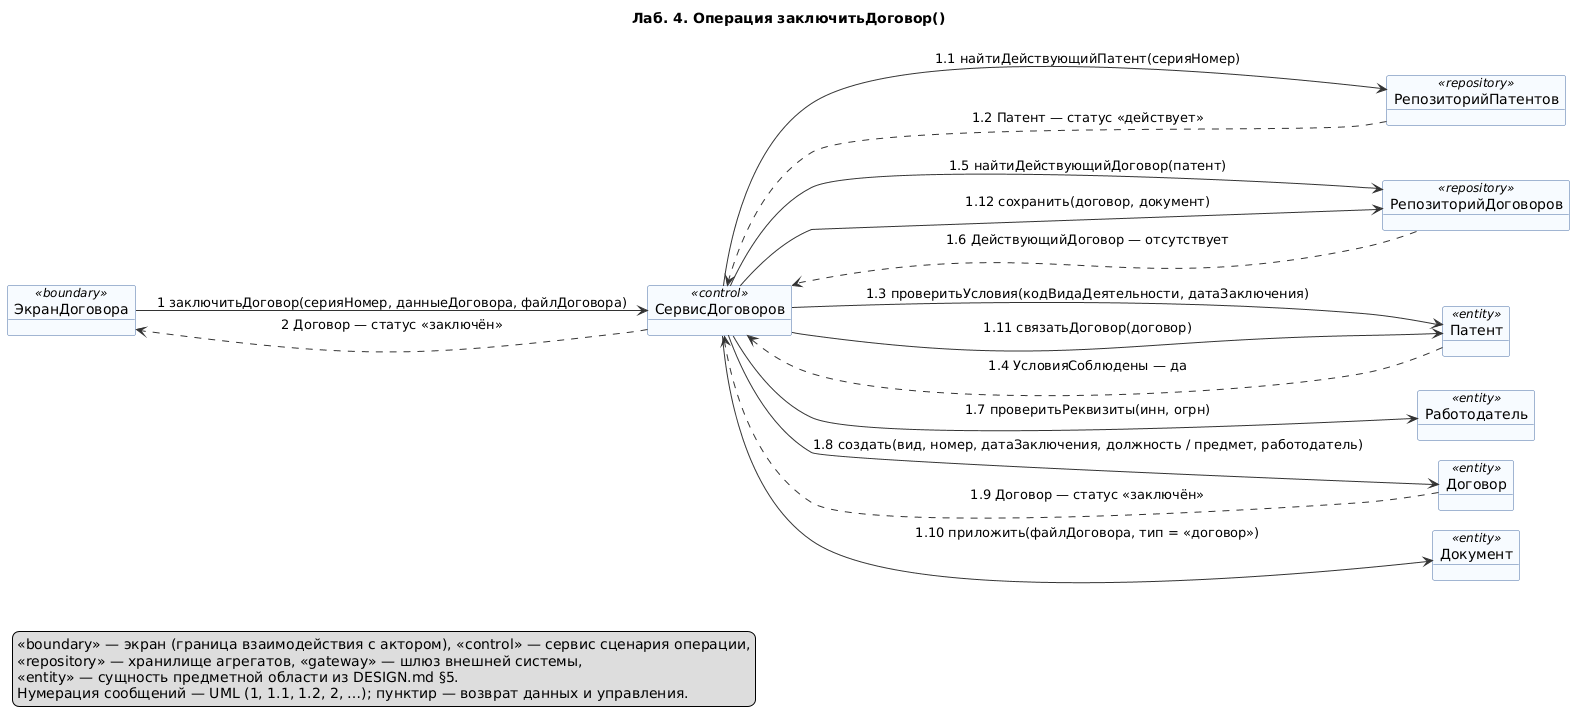

The diagram above was rendered by PlantUML. Its source (embedded in the PNG):
@startuml 04-zaklyuchit-dogovor
' Лаб. 4: диаграмма коммуникаций (взаимодействие объектов)
' Системная операция: заключитьДоговор() — прецедент П02
' Проверка: plantuml -checkonly 04-zaklyuchit-dogovor.puml ; рендер: plantuml -tpng 04-zaklyuchit-dogovor.puml
' Объекты: классы проектирования DESIGN.md §6
' Репозиторий: https://github.com/mflkee/fms-course

title Лаб. 4. Операция заключитьДоговор()
left to right direction
skinparam shadowing false
skinparam defaultFontName "DejaVu Sans"
skinparam object {
  BackgroundColor #F7FBFF
  BorderColor #4A6FA5
  ArrowColor #333333
}
skinparam note {
  BackgroundColor #FFFDF0
  BorderColor #C9B458
}
skinparam nodesep 20
skinparam ranksep 40

object "ЭкранДоговора" as ED <<boundary>>
object "СервисДоговоров" as SD <<control>>
object "РепозиторийПатентов" as RP <<repository>>
object "РепозиторийДоговоров" as RD <<repository>>
object "Патент" as PAT <<entity>>
object "Работодатель" as RAB <<entity>>
object "Договор" as DOG <<entity>>
object "Документ" as DOC <<entity>>

ED --> SD : 1 заключитьДоговор(серияНомер, данныеДоговора, файлДоговора)
SD --> RP : 1.1 найтиДействующийПатент(серияНомер)
RP ..> SD : 1.2 Патент — статус «действует»
SD --> PAT : 1.3 проверитьУсловия(кодВидаДеятельности, датаЗаключения)
PAT ..> SD : 1.4 УсловияСоблюдены — да
SD --> RD : 1.5 найтиДействующийДоговор(патент)
RD ..> SD : 1.6 ДействующийДоговор — отсутствует
SD --> RAB : 1.7 проверитьРеквизиты(инн, огрн)
SD --> DOG : 1.8 создать(вид, номер, датаЗаключения, должность / предмет, работодатель)
DOG ..> SD : 1.9 Договор — статус «заключён»
SD --> DOC : 1.10 приложить(файлДоговора, тип = «договор»)
SD --> PAT : 1.11 связатьДоговор(договор)
SD --> RD : 1.12 сохранить(договор, документ)
SD ..> ED : 2 Договор — статус «заключён»

legend bottom left
  <<boundary>> — экран (граница взаимодействия с актором), <<control>> — сервис сценария операции,
  <<repository>> — хранилище агрегатов, <<gateway>> — шлюз внешней системы,
  <<entity>> — сущность предметной области из DESIGN.md §5.
  Нумерация сообщений — UML (1, 1.1, 1.2, 2, …); пунктир — возврат данных и управления.
end legend

@enduml